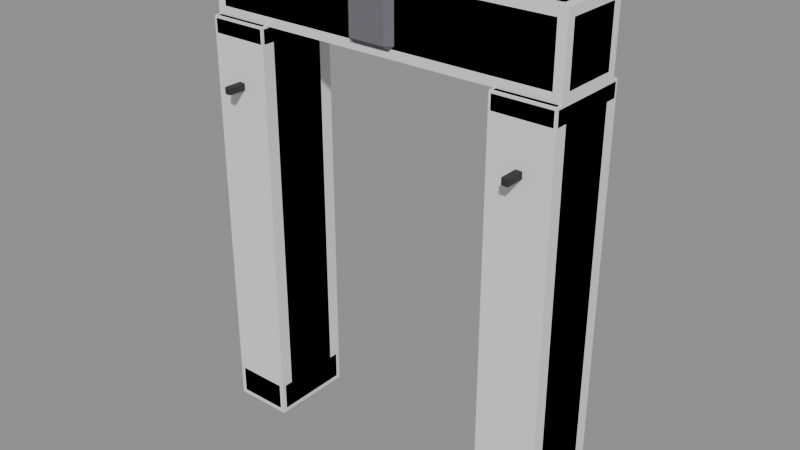 # Source: Bld_Lab_EchoGate.blend  (saved by Blender 4.3.34; exported with 4.5.12 LTS)
import bpy
from mathutils import Matrix  # noqa: F401  (used for matrix-valued properties, if any)

bpy.ops.wm.read_factory_settings(use_empty=True)
scene = bpy.context.scene
scene.name = 'Scene'

# ---- materials (node trees are filled in below, after node groups)
mat_bld_lab_echogate_m0 = bpy.data.materials.new('Bld_Lab_EchoGate_M0')
mat_bld_lab_echogate_m0.diffuse_color = (0.1573, 0.145, 0.1734, 1.0)
mat_bld_lab_echogate_m1 = bpy.data.materials.new('Bld_Lab_EchoGate_M1')
mat_bld_lab_echogate_m1.diffuse_color = (0.03847, 0.03847, 0.04455, 1.0)

# ---- material node trees
mat_bld_lab_echogate_m0.use_nodes = True; mat_bld_lab_echogate_m0.node_tree.nodes.clear()
_N = mat_bld_lab_echogate_m0.node_tree.nodes; _L = mat_bld_lab_echogate_m0.node_tree.links
n0 = _N.new('ShaderNodeBsdfPrincipled'); n0.name = 'Principled BSDF'; n0.location = (10, 300)
n0.inputs[0].default_value = (0.1573, 0.145, 0.1734, 1.0)
n0.inputs[2].default_value = 0.95
n1 = _N.new('ShaderNodeOutputMaterial'); n1.name = 'Material Output'; n1.location = (300, 300)
_L.new(n0.outputs[0], n1.inputs[0])
n1.is_active_output = True
mat_bld_lab_echogate_m1.use_nodes = True; mat_bld_lab_echogate_m1.node_tree.nodes.clear()
_N = mat_bld_lab_echogate_m1.node_tree.nodes; _L = mat_bld_lab_echogate_m1.node_tree.links
n0 = _N.new('ShaderNodeBsdfPrincipled'); n0.name = 'Principled BSDF'; n0.location = (10, 300)
n0.inputs[0].default_value = (0.03847, 0.03847, 0.04455, 1.0)
n0.inputs[1].default_value = 0.3
n0.inputs[2].default_value = 0.8
n1 = _N.new('ShaderNodeOutputMaterial'); n1.name = 'Material Output'; n1.location = (300, 300)
_L.new(n0.outputs[0], n1.inputs[0])
n1.is_active_output = True

# ---- meshes
me_bld_lab_echogate = bpy.data.meshes.new('Bld_Lab_EchoGate')
me_bld_lab_echogate.from_pydata([(-1.44, -0.24, 0.15), (-1.44, -0.3, 0.21), (-1.5, -0.24, 0.21), (-1.44, -0.3, 3.34), (-1.44, -0.24, 3.4), (-1.5, -0.24, 3.34), (-1.44, 0.24, 0.15), (-1.5, 0.24, 0.21), (-1.44, 0.3, 0.21), (-1.44, 0.24, 3.4), (-1.44, 0.3, 3.34), (-1.5, 0.24, 3.34), (-1.06, -0.24, 0.15), (-1.0, -0.24, 0.21), (-1.06, -0.3, 0.21), (-1.06, -0.24, 3.4), (-1.06, -0.3, 3.34), (-1.0, -0.24, 3.34), (-1.06, 0.24, 0.15), (-1.06, 0.3, 0.21), (-1.0, 0.24, 0.21), (-1.06, 0.24, 3.4), (-1.0, 0.24, 3.34), (-1.06, 0.3, 3.34), (-1.464, -0.314, 0.0), (-1.464, -0.35, 0.036), (-1.5, -0.314, 0.036), (-1.464, -0.35, 0.264), (-1.464, -0.314, 0.3), (-1.5, -0.314, 0.264), (-1.464, 0.314, 0.0), (-1.5, 0.314, 0.036), (-1.464, 0.35, 0.036), (-1.464, 0.314, 0.3), (-1.464, 0.35, 0.264), (-1.5, 0.314, 0.264), (-1.036, -0.314, 0.0), (-1.0, -0.314, 0.036), (-1.036, -0.35, 0.036), (-1.036, -0.314, 0.3), (-1.036, -0.35, 0.264), (-1.0, -0.314, 0.264), (-1.036, 0.314, 0.0), (-1.036, 0.35, 0.036), (-1.0, 0.314, 0.036), (-1.036, 0.314, 0.3), (-1.0, 0.314, 0.264), (-1.036, 0.35, 0.264), (-1.482, -0.332, 3.25), (-1.482, -0.35, 3.268), (-1.5, -0.332, 3.268), (-1.482, -0.35, 3.382), (-1.482, -0.332, 3.4), (-1.5, -0.332, 3.382), (-1.482, 0.332, 3.25), (-1.5, 0.332, 3.268), (-1.482, 0.35, 3.268), (-1.482, 0.332, 3.4), (-1.482, 0.35, 3.382), (-1.5, 0.332, 3.382), (-1.018, -0.332, 3.25), (-1.0, -0.332, 3.268), (-1.018, -0.35, 3.268), (-1.018, -0.332, 3.4), (-1.018, -0.35, 3.382), (-1.0, -0.332, 3.382), (-1.018, 0.332, 3.25), (-1.018, 0.35, 3.268), (-1.0, 0.332, 3.268), (-1.018, 0.332, 3.4), (-1.0, 0.332, 3.382), (-1.018, 0.35, 3.382), (-1.273, -0.4928, 2.87), (-1.273, -0.5, 2.877), (-1.28, -0.4928, 2.877), (-1.273, -0.5, 2.923), (-1.273, -0.4928, 2.93), (-1.28, -0.4928, 2.923), (-1.273, -0.3072, 2.87), (-1.28, -0.3072, 2.877), (-1.273, -0.3, 2.877), (-1.273, -0.3072, 2.93), (-1.273, -0.3, 2.923), (-1.28, -0.3072, 2.923), (-1.227, -0.4928, 2.87), (-1.22, -0.4928, 2.877), (-1.227, -0.5, 2.877), (-1.227, -0.4928, 2.93), (-1.227, -0.5, 2.923), (-1.22, -0.4928, 2.923), (-1.227, -0.3072, 2.87), (-1.227, -0.3, 2.877), (-1.22, -0.3072, 2.877), (-1.227, -0.3072, 2.93), (-1.22, -0.3072, 2.923), (-1.227, -0.3, 2.923), (-1.273, 0.3072, 2.87), (-1.273, 0.3, 2.877), (-1.28, 0.3072, 2.877), (-1.273, 0.3, 2.923), (-1.273, 0.3072, 2.93), (-1.28, 0.3072, 2.923), (-1.273, 0.4928, 2.87), (-1.28, 0.4928, 2.877), (-1.273, 0.5, 2.877), (-1.273, 0.4928, 2.93), (-1.273, 0.5, 2.923), (-1.28, 0.4928, 2.923), (-1.227, 0.3072, 2.87), (-1.22, 0.3072, 2.877), (-1.227, 0.3, 2.877), (-1.227, 0.3072, 2.93), (-1.227, 0.3, 2.923), (-1.22, 0.3072, 2.923), (-1.227, 0.4928, 2.87), (-1.227, 0.5, 2.877), (-1.22, 0.4928, 2.877), (-1.227, 0.4928, 2.93), (-1.22, 0.4928, 2.923), (-1.227, 0.5, 2.923), (1.06, -0.24, 0.15), (1.06, -0.3, 0.21), (1.0, -0.24, 0.21), (1.06, -0.3, 3.34), (1.06, -0.24, 3.4), (1.0, -0.24, 3.34), (1.06, 0.24, 0.15), (1.0, 0.24, 0.21), (1.06, 0.3, 0.21), (1.06, 0.24, 3.4), (1.06, 0.3, 3.34), (1.0, 0.24, 3.34), (1.44, -0.24, 0.15), (1.5, -0.24, 0.21), (1.44, -0.3, 0.21), (1.44, -0.24, 3.4), (1.44, -0.3, 3.34), (1.5, -0.24, 3.34), (1.44, 0.24, 0.15), (1.44, 0.3, 0.21), (1.5, 0.24, 0.21), (1.44, 0.24, 3.4), (1.5, 0.24, 3.34), (1.44, 0.3, 3.34), (1.036, -0.314, 0.0), (1.036, -0.35, 0.036), (1.0, -0.314, 0.036), (1.036, -0.35, 0.264), (1.036, -0.314, 0.3), (1.0, -0.314, 0.264), (1.036, 0.314, 0.0), (1.0, 0.314, 0.036), (1.036, 0.35, 0.036), (1.036, 0.314, 0.3), (1.036, 0.35, 0.264), (1.0, 0.314, 0.264), (1.464, -0.314, 0.0), (1.5, -0.314, 0.036), (1.464, -0.35, 0.036), (1.464, -0.314, 0.3), (1.464, -0.35, 0.264), (1.5, -0.314, 0.264), (1.464, 0.314, 0.0), (1.464, 0.35, 0.036), (1.5, 0.314, 0.036), (1.464, 0.314, 0.3), (1.5, 0.314, 0.264), (1.464, 0.35, 0.264), (1.018, -0.332, 3.25), (1.018, -0.35, 3.268), (1.0, -0.332, 3.268), (1.018, -0.35, 3.382), (1.018, -0.332, 3.4), (1.0, -0.332, 3.382), (1.018, 0.332, 3.25), (1.0, 0.332, 3.268), (1.018, 0.35, 3.268), (1.018, 0.332, 3.4), (1.018, 0.35, 3.382), (1.0, 0.332, 3.382), (1.482, -0.332, 3.25), (1.5, -0.332, 3.268), (1.482, -0.35, 3.268), (1.482, -0.332, 3.4), (1.482, -0.35, 3.382), (1.5, -0.332, 3.382), (1.482, 0.332, 3.25), (1.482, 0.35, 3.268), (1.5, 0.332, 3.268), (1.482, 0.332, 3.4), (1.5, 0.332, 3.382), (1.482, 0.35, 3.382), (1.227, -0.4928, 2.87), (1.227, -0.5, 2.877), (1.22, -0.4928, 2.877), (1.227, -0.5, 2.923), (1.227, -0.4928, 2.93), (1.22, -0.4928, 2.923), (1.227, -0.3072, 2.87), (1.22, -0.3072, 2.877), (1.227, -0.3, 2.877), (1.227, -0.3072, 2.93), (1.227, -0.3, 2.923), (1.22, -0.3072, 2.923), (1.273, -0.4928, 2.87), (1.28, -0.4928, 2.877), (1.273, -0.5, 2.877), (1.273, -0.4928, 2.93), (1.273, -0.5, 2.923), (1.28, -0.4928, 2.923), (1.273, -0.3072, 2.87), (1.273, -0.3, 2.877), (1.28, -0.3072, 2.877), (1.273, -0.3072, 2.93), (1.28, -0.3072, 2.923), (1.273, -0.3, 2.923), (1.227, 0.3072, 2.87), (1.227, 0.3, 2.877), (1.22, 0.3072, 2.877), (1.227, 0.3, 2.923), (1.227, 0.3072, 2.93), (1.22, 0.3072, 2.923), (1.227, 0.4928, 2.87), (1.22, 0.4928, 2.877), (1.227, 0.5, 2.877), (1.227, 0.4928, 2.93), (1.227, 0.5, 2.923), (1.22, 0.4928, 2.923), (1.273, 0.3072, 2.87), (1.28, 0.3072, 2.877), (1.273, 0.3, 2.877), (1.273, 0.3072, 2.93), (1.273, 0.3, 2.923), (1.28, 0.3072, 2.923), (1.273, 0.4928, 2.87), (1.273, 0.5, 2.877), (1.28, 0.4928, 2.877), (1.273, 0.4928, 2.93), (1.28, 0.4928, 2.923), (1.273, 0.5, 2.923), (-1.428, -0.228, 3.4), (-1.428, -0.3, 3.472), (-1.5, -0.228, 3.472), (-1.428, -0.3, 3.928), (-1.428, -0.228, 4.0), (-1.5, -0.228, 3.928), (-1.428, 0.228, 3.4), (-1.5, 0.228, 3.472), (-1.428, 0.3, 3.472), (-1.428, 0.228, 4.0), (-1.428, 0.3, 3.928), (-1.5, 0.228, 3.928), (1.428, -0.228, 3.4), (1.5, -0.228, 3.472), (1.428, -0.3, 3.472), (1.428, -0.228, 4.0), (1.428, -0.3, 3.928), (1.5, -0.228, 3.928), (1.428, 0.228, 3.4), (1.428, 0.3, 3.472), (1.5, 0.228, 3.472), (1.428, 0.228, 4.0), (1.5, 0.228, 3.928), (1.428, 0.3, 3.928), (-0.152, -0.302, 3.45), (-0.152, -0.35, 3.498), (-0.2, -0.302, 3.498), (-0.152, -0.35, 3.902), (-0.152, -0.302, 3.95), (-0.2, -0.302, 3.902), (-0.152, 0.302, 3.45), (-0.2, 0.302, 3.498), (-0.152, 0.35, 3.498), (-0.152, 0.302, 3.95), (-0.152, 0.35, 3.902), (-0.2, 0.302, 3.902), (0.152, -0.302, 3.45), (0.2, -0.302, 3.498), (0.152, -0.35, 3.498), (0.152, -0.302, 3.95), (0.152, -0.35, 3.902), (0.2, -0.302, 3.902), (0.152, 0.302, 3.45), (0.152, 0.35, 3.498), (0.2, 0.302, 3.498), (0.152, 0.302, 3.95), (0.2, 0.302, 3.902), (0.152, 0.35, 3.902)], [], [(14, 16, 3, 1), (20, 22, 17, 13), (21, 9, 4, 15), (2, 5, 11, 7), (8, 10, 23, 19), (0, 1, 2), (3, 4, 5), (6, 7, 8), (9, 10, 11), (12, 13, 14), (15, 16, 17), (18, 19, 20), (21, 22, 23), (6, 0, 2, 7), (1, 3, 5, 2), (4, 9, 11, 5), (10, 8, 7, 11), (18, 6, 8, 19), (9, 21, 23, 10), (22, 20, 19, 23), (12, 18, 20, 13), (21, 15, 17, 22), (16, 14, 13, 17), (0, 12, 14, 1), (15, 4, 3, 16), (6, 18, 12, 0), (38, 40, 27, 25), (44, 46, 41, 37), (45, 33, 28, 39), (26, 29, 35, 31), (32, 34, 47, 43), (24, 25, 26), (27, 28, 29), (30, 31, 32), (33, 34, 35), (36, 37, 38), (39, 40, 41), (42, 43, 44), (45, 46, 47), (30, 24, 26, 31), (25, 27, 29, 26), (28, 33, 35, 29), (34, 32, 31, 35), (42, 30, 32, 43), (33, 45, 47, 34), (46, 44, 43, 47), (36, 42, 44, 37), (45, 39, 41, 46), (40, 38, 37, 41), (24, 36, 38, 25), (39, 28, 27, 40), (30, 42, 36, 24), (62, 64, 51, 49), (68, 70, 65, 61), (69, 57, 52, 63), (50, 53, 59, 55), (56, 58, 71, 67), (48, 49, 50), (51, 52, 53), (54, 55, 56), (57, 58, 59), (60, 61, 62), (63, 64, 65), (66, 67, 68), (69, 70, 71), (54, 48, 50, 55), (49, 51, 53, 50), (52, 57, 59, 53), (58, 56, 55, 59), (66, 54, 56, 67), (57, 69, 71, 58), (70, 68, 67, 71), (60, 66, 68, 61), (69, 63, 65, 70), (64, 62, 61, 65), (48, 60, 62, 49), (63, 52, 51, 64), (54, 66, 60, 48), (86, 88, 75, 73), (92, 94, 89, 85), (93, 81, 76, 87), (74, 77, 83, 79), (80, 82, 95, 91), (72, 73, 74), (75, 76, 77), (78, 79, 80), (81, 82, 83), (84, 85, 86), (87, 88, 89), (90, 91, 92), (93, 94, 95), (78, 72, 74, 79), (73, 75, 77, 74), (76, 81, 83, 77), (82, 80, 79, 83), (90, 78, 80, 91), (81, 93, 95, 82), (94, 92, 91, 95), (84, 90, 92, 85), (93, 87, 89, 94), (88, 86, 85, 89), (72, 84, 86, 73), (87, 76, 75, 88), (78, 90, 84, 72), (110, 112, 99, 97), (116, 118, 113, 109), (117, 105, 100, 111), (98, 101, 107, 103), (104, 106, 119, 115), (96, 97, 98), (99, 100, 101), (102, 103, 104), (105, 106, 107), (108, 109, 110), (111, 112, 113), (114, 115, 116), (117, 118, 119), (102, 96, 98, 103), (97, 99, 101, 98), (100, 105, 107, 101), (106, 104, 103, 107), (114, 102, 104, 115), (105, 117, 119, 106), (118, 116, 115, 119), (108, 114, 116, 109), (117, 111, 113, 118), (112, 110, 109, 113), (96, 108, 110, 97), (111, 100, 99, 112), (102, 114, 108, 96), (134, 136, 123, 121), (140, 142, 137, 133), (141, 129, 124, 135), (122, 125, 131, 127), (128, 130, 143, 139), (120, 121, 122), (123, 124, 125), (126, 127, 128), (129, 130, 131), (132, 133, 134), (135, 136, 137), (138, 139, 140), (141, 142, 143), (126, 120, 122, 127), (121, 123, 125, 122), (124, 129, 131, 125), (130, 128, 127, 131), (138, 126, 128, 139), (129, 141, 143, 130), (142, 140, 139, 143), (132, 138, 140, 133), (141, 135, 137, 142), (136, 134, 133, 137), (120, 132, 134, 121), (135, 124, 123, 136), (126, 138, 132, 120), (158, 160, 147, 145), (164, 166, 161, 157), (165, 153, 148, 159), (146, 149, 155, 151), (152, 154, 167, 163), (144, 145, 146), (147, 148, 149), (150, 151, 152), (153, 154, 155), (156, 157, 158), (159, 160, 161), (162, 163, 164), (165, 166, 167), (150, 144, 146, 151), (145, 147, 149, 146), (148, 153, 155, 149), (154, 152, 151, 155), (162, 150, 152, 163), (153, 165, 167, 154), (166, 164, 163, 167), (156, 162, 164, 157), (165, 159, 161, 166), (160, 158, 157, 161), (144, 156, 158, 145), (159, 148, 147, 160), (150, 162, 156, 144), (182, 184, 171, 169), (188, 190, 185, 181), (189, 177, 172, 183), (170, 173, 179, 175), (176, 178, 191, 187), (168, 169, 170), (171, 172, 173), (174, 175, 176), (177, 178, 179), (180, 181, 182), (183, 184, 185), (186, 187, 188), (189, 190, 191), (174, 168, 170, 175), (169, 171, 173, 170), (172, 177, 179, 173), (178, 176, 175, 179), (186, 174, 176, 187), (177, 189, 191, 178), (190, 188, 187, 191), (180, 186, 188, 181), (189, 183, 185, 190), (184, 182, 181, 185), (168, 180, 182, 169), (183, 172, 171, 184), (174, 186, 180, 168), (206, 208, 195, 193), (212, 214, 209, 205), (213, 201, 196, 207), (194, 197, 203, 199), (200, 202, 215, 211), (192, 193, 194), (195, 196, 197), (198, 199, 200), (201, 202, 203), (204, 205, 206), (207, 208, 209), (210, 211, 212), (213, 214, 215), (198, 192, 194, 199), (193, 195, 197, 194), (196, 201, 203, 197), (202, 200, 199, 203), (210, 198, 200, 211), (201, 213, 215, 202), (214, 212, 211, 215), (204, 210, 212, 205), (213, 207, 209, 214), (208, 206, 205, 209), (192, 204, 206, 193), (207, 196, 195, 208), (198, 210, 204, 192), (230, 232, 219, 217), (236, 238, 233, 229), (237, 225, 220, 231), (218, 221, 227, 223), (224, 226, 239, 235), (216, 217, 218), (219, 220, 221), (222, 223, 224), (225, 226, 227), (228, 229, 230), (231, 232, 233), (234, 235, 236), (237, 238, 239), (222, 216, 218, 223), (217, 219, 221, 218), (220, 225, 227, 221), (226, 224, 223, 227), (234, 222, 224, 235), (225, 237, 239, 226), (238, 236, 235, 239), (228, 234, 236, 229), (237, 231, 233, 238), (232, 230, 229, 233), (216, 228, 230, 217), (231, 220, 219, 232), (222, 234, 228, 216), (254, 256, 243, 241), (260, 262, 257, 253), (261, 249, 244, 255), (242, 245, 251, 247), (248, 250, 263, 259), (240, 241, 242), (243, 244, 245), (246, 247, 248), (249, 250, 251), (252, 253, 254), (255, 256, 257), (258, 259, 260), (261, 262, 263), (246, 240, 242, 247), (241, 243, 245, 242), (244, 249, 251, 245), (250, 248, 247, 251), (258, 246, 248, 259), (249, 261, 263, 250), (262, 260, 259, 263), (252, 258, 260, 253), (261, 255, 257, 262), (256, 254, 253, 257), (240, 252, 254, 241), (255, 244, 243, 256), (246, 258, 252, 240), (278, 280, 267, 265), (284, 286, 281, 277), (285, 273, 268, 279), (266, 269, 275, 271), (272, 274, 287, 283), (264, 265, 266), (267, 268, 269), (270, 271, 272), (273, 274, 275), (276, 277, 278), (279, 280, 281), (282, 283, 284), (285, 286, 287), (270, 264, 266, 271), (265, 267, 269, 266), (268, 273, 275, 269), (274, 272, 271, 275), (282, 270, 272, 283), (273, 285, 287, 274), (286, 284, 283, 287), (276, 282, 284, 277), (285, 279, 281, 286), (280, 278, 277, 281), (264, 276, 278, 265), (279, 268, 267, 280), (270, 282, 276, 264)])
me_bld_lab_echogate.polygons.foreach_set('material_index', [0, 0, 0, 0, 0, 0, 0, 0, 0, 0, 0, 0, 0, 0, 0, 0, 0, 0, 0, 0, 0, 0, 0, 0, 0, 0, 0, 0, 0, 0, 0, 0, 0, 0, 0, 0, 0, 0, 0, 0, 0, 0, 0, 0, 0, 0, 0, 0, 0, 0, 0, 0, 0, 0, 0, 0, 0, 0, 0, 0, 0, 0, 0, 0, 0, 0, 0, 0, 0, 0, 0, 0, 0, 0, 0, 0, 0, 0, 1, 1, 1, 1, 1, 1, 1, 1, 1, 1, 1, 1, 1, 1, 1, 1, 1, 1, 1, 1, 1, 1, 1, 1, 1, 1, 1, 1, 1, 1, 1, 1, 1, 1, 1, 1, 1, 1, 1, 1, 1, 1, 1, 1, 1, 1, 1, 1, 1, 1, 1, 1, 0, 0, 0, 0, 0, 0, 0, 0, 0, 0, 0, 0, 0, 0, 0, 0, 0, 0, 0, 0, 0, 0, 0, 0, 0, 0, 0, 0, 0, 0, 0, 0, 0, 0, 0, 0, 0, 0, 0, 0, 0, 0, 0, 0, 0, 0, 0, 0, 0, 0, 0, 0, 0, 0, 0, 0, 0, 0, 0, 0, 0, 0, 0, 0, 0, 0, 0, 0, 0, 0, 0, 0, 0, 0, 0, 0, 0, 0, 1, 1, 1, 1, 1, 1, 1, 1, 1, 1, 1, 1, 1, 1, 1, 1, 1, 1, 1, 1, 1, 1, 1, 1, 1, 1, 1, 1, 1, 1, 1, 1, 1, 1, 1, 1, 1, 1, 1, 1, 1, 1, 1, 1, 1, 1, 1, 1, 1, 1, 1, 1, 0, 0, 0, 0, 0, 0, 0, 0, 0, 0, 0, 0, 0, 0, 0, 0, 0, 0, 0, 0, 0, 0, 0, 0, 0, 0, 0, 0, 0, 0, 0, 0, 0, 0, 0, 0, 0, 0, 0, 0, 0, 0, 0, 0, 0, 0, 0, 0, 0, 0, 0, 0])
me_bld_lab_echogate.materials.append(mat_bld_lab_echogate_m0)
me_bld_lab_echogate.materials.append(mat_bld_lab_echogate_m1)
me_bld_lab_echogate.update()
me_ucx_bld_lab_echogate_00 = bpy.data.meshes.new('UCX_Bld_Lab_EchoGate_00')
me_ucx_bld_lab_echogate_00.from_pydata([(-1.5, -0.35, 0.0), (-1.5, -0.35, 3.4), (-1.5, 0.35, 0.0), (-1.5, 0.35, 3.4), (-1.0, -0.35, 0.0), (-1.0, -0.35, 3.4), (-1.0, 0.35, 0.0), (-1.0, 0.35, 3.4)], [], [(0, 1, 3, 2), (2, 3, 7, 6), (6, 7, 5, 4), (4, 5, 1, 0), (2, 6, 4, 0), (7, 3, 1, 5)])
me_ucx_bld_lab_echogate_00.update()
me_ucx_bld_lab_echogate_01 = bpy.data.meshes.new('UCX_Bld_Lab_EchoGate_01')
me_ucx_bld_lab_echogate_01.from_pydata([(1.0, -0.35, 0.0), (1.0, -0.35, 3.4), (1.0, 0.35, 0.0), (1.0, 0.35, 3.4), (1.5, -0.35, 0.0), (1.5, -0.35, 3.4), (1.5, 0.35, 0.0), (1.5, 0.35, 3.4)], [], [(0, 1, 3, 2), (2, 3, 7, 6), (6, 7, 5, 4), (4, 5, 1, 0), (2, 6, 4, 0), (7, 3, 1, 5)])
me_ucx_bld_lab_echogate_01.update()
me_ucx_bld_lab_echogate_02 = bpy.data.meshes.new('UCX_Bld_Lab_EchoGate_02')
me_ucx_bld_lab_echogate_02.from_pydata([(-1.5, -0.3, 3.4), (-1.5, -0.3, 4.0), (-1.5, 0.3, 3.4), (-1.5, 0.3, 4.0), (1.5, -0.3, 3.4), (1.5, -0.3, 4.0), (1.5, 0.3, 3.4), (1.5, 0.3, 4.0)], [], [(0, 1, 3, 2), (2, 3, 7, 6), (6, 7, 5, 4), (4, 5, 1, 0), (2, 6, 4, 0), (7, 3, 1, 5)])
me_ucx_bld_lab_echogate_02.update()

# ---- objects
ob_bld_lab_echogate = bpy.data.objects.new('Bld_Lab_EchoGate', me_bld_lab_echogate)
ob_socket_bell_l = bpy.data.objects.new('SOCKET_Bell_L', None)
ob_socket_bell_r = bpy.data.objects.new('SOCKET_Bell_R', None)
ob_socket_hinge_leafl = bpy.data.objects.new('SOCKET_Hinge_LeafL', None)
ob_socket_hinge_leafr = bpy.data.objects.new('SOCKET_Hinge_LeafR', None)
ob_ucx_bld_lab_echogate_00 = bpy.data.objects.new('UCX_Bld_Lab_EchoGate_00', me_ucx_bld_lab_echogate_00)
ob_ucx_bld_lab_echogate_01 = bpy.data.objects.new('UCX_Bld_Lab_EchoGate_01', me_ucx_bld_lab_echogate_01)
ob_ucx_bld_lab_echogate_02 = bpy.data.objects.new('UCX_Bld_Lab_EchoGate_02', me_ucx_bld_lab_echogate_02)

# ---- transforms, parenting, visibility, modifiers, constraints
ob_bld_lab_echogate.location = (0.0, 0.0, 0.0)
ob_socket_bell_l.parent = ob_bld_lab_echogate
ob_socket_bell_l.location = (-1.25, -0.48, 2.87)
ob_socket_bell_l.rotation_mode = 'QUATERNION'
ob_socket_bell_l.rotation_quaternion = (0.0, 0.0, -0.7071, 0.7071)
ob_socket_bell_l.empty_display_type = 'ARROWS'
ob_socket_bell_l.empty_display_size = 0.03
ob_socket_bell_r.parent = ob_bld_lab_echogate
ob_socket_bell_r.location = (1.25, -0.48, 2.87)
ob_socket_bell_r.rotation_mode = 'QUATERNION'
ob_socket_bell_r.rotation_quaternion = (0.0, 0.0, -0.7071, 0.7071)
ob_socket_bell_r.empty_display_type = 'ARROWS'
ob_socket_bell_r.empty_display_size = 0.03
ob_socket_hinge_leafl.parent = ob_bld_lab_echogate
ob_socket_hinge_leafl.location = (-1.0, 0.0, 0.0)
ob_socket_hinge_leafl.rotation_mode = 'QUATERNION'
ob_socket_hinge_leafl.rotation_quaternion = (0.0, 0.0, -0.7071, 0.7071)
ob_socket_hinge_leafl.empty_display_type = 'ARROWS'
ob_socket_hinge_leafl.empty_display_size = 0.03
ob_socket_hinge_leafr.parent = ob_bld_lab_echogate
ob_socket_hinge_leafr.location = (1.0, 0.0, 0.0)
ob_socket_hinge_leafr.rotation_mode = 'QUATERNION'
ob_socket_hinge_leafr.rotation_quaternion = (0.0, 0.0, -0.7071, 0.7071)
ob_socket_hinge_leafr.empty_display_type = 'ARROWS'
ob_socket_hinge_leafr.empty_display_size = 0.03
ob_ucx_bld_lab_echogate_00.parent = ob_bld_lab_echogate
ob_ucx_bld_lab_echogate_00.location = (0.0, 0.0, 0.0)
ob_ucx_bld_lab_echogate_00.display_type = 'WIRE'
ob_ucx_bld_lab_echogate_01.parent = ob_bld_lab_echogate
ob_ucx_bld_lab_echogate_01.location = (0.0, 0.0, 0.0)
ob_ucx_bld_lab_echogate_01.display_type = 'WIRE'
ob_ucx_bld_lab_echogate_02.parent = ob_bld_lab_echogate
ob_ucx_bld_lab_echogate_02.location = (0.0, 0.0, 0.0)
ob_ucx_bld_lab_echogate_02.display_type = 'WIRE'

# ---- collection membership
scene.collection.objects.link(ob_bld_lab_echogate)
scene.collection.objects.link(ob_socket_bell_l)
scene.collection.objects.link(ob_socket_bell_r)
scene.collection.objects.link(ob_socket_hinge_leafl)
scene.collection.objects.link(ob_socket_hinge_leafr)
scene.collection.objects.link(ob_ucx_bld_lab_echogate_00)
scene.collection.objects.link(ob_ucx_bld_lab_echogate_01)
scene.collection.objects.link(ob_ucx_bld_lab_echogate_02)

# ---- scene / render settings (as saved in the file)
scene.frame_start = 1; scene.frame_end = 250; scene.frame_set(1)
scene.render.engine = 'BLENDER_EEVEE_NEXT'
bpy.context.view_layer.update()

# ---- added for rendering (the .blend has no active camera and no usable light): camera, sun + grey world if the file has none
cam_auto = bpy.data.cameras.new('AutoCamera')
cam_auto.lens = 50.0
cam_auto.sensor_width = 36.0
cam_auto.clip_end = 1000.0
ob_auto_camera = bpy.data.objects.new('AutoCamera', cam_auto)
scene.collection.objects.link(ob_auto_camera)
ob_auto_camera.location = (4.71774, -5.66129, 5.77419)
ob_auto_camera.rotation_euler = (1.09748, -7.21219e-08, 0.694738)
scene.camera = ob_auto_camera
light_auto_sun = bpy.data.lights.new('AutoSun', 'SUN')
light_auto_sun.energy = 3.0
light_auto_sun.angle = 0.0523599
ob_auto_sun = bpy.data.objects.new('AutoSun', light_auto_sun)
scene.collection.objects.link(ob_auto_sun)
ob_auto_sun.rotation_euler = (0.872665, 0.174533, 0.523599)
if scene.world is None:
    world_auto = bpy.data.worlds.new('AutoWorld')
    world_auto.color = (0.3, 0.3, 0.3)
    scene.world = world_auto
bpy.context.view_layer.update()
